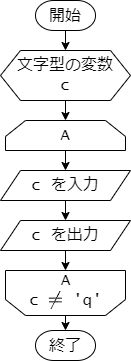

The diagram above was exported from draw.io. Its source (the exported page's mxGraphModel, read from the mxfile embedded in the PNG):
<mxGraphModel dx="305" dy="228" grid="1" gridSize="10" guides="1" tooltips="1" connect="1" arrows="1" fold="1" page="1" pageScale="1" pageWidth="827" pageHeight="1169" math="1" shadow="0">
  <root>
    <mxCell id="0" />
    <mxCell id="1" parent="0" />
    <mxCell id="OBriueYaeIbbUAJPrVc1-25" style="edgeStyle=orthogonalEdgeStyle;rounded=0;orthogonalLoop=1;jettySize=auto;html=1;exitX=0.5;exitY=1;exitDx=0;exitDy=0;exitPerimeter=0;entryX=0.5;entryY=0;entryDx=0;entryDy=0;" parent="1" source="OBriueYaeIbbUAJPrVc1-1" target="OBriueYaeIbbUAJPrVc1-2" edge="1">
      <mxGeometry relative="1" as="geometry" />
    </mxCell>
    <mxCell id="OBriueYaeIbbUAJPrVc1-1" value="開始" style="strokeWidth=1;html=1;shape=mxgraph.flowchart.terminator;whiteSpace=wrap;fontSize=16;" parent="1" vertex="1">
      <mxGeometry x="380" y="240" width="60" height="30" as="geometry" />
    </mxCell>
    <mxCell id="Qx3cotfjjkdEYmzMhQta-2" style="edgeStyle=orthogonalEdgeStyle;rounded=0;orthogonalLoop=1;jettySize=auto;html=1;exitX=0.5;exitY=1;exitDx=0;exitDy=0;entryX=0.5;entryY=0;entryDx=0;entryDy=0;" parent="1" source="OBriueYaeIbbUAJPrVc1-2" target="OBriueYaeIbbUAJPrVc1-31" edge="1">
      <mxGeometry relative="1" as="geometry">
        <mxPoint x="410" y="290" as="targetPoint" />
      </mxGeometry>
    </mxCell>
    <mxCell id="OBriueYaeIbbUAJPrVc1-2" value="文字型の変数&lt;br&gt;c" style="shape=hexagon;perimeter=hexagonPerimeter2;whiteSpace=wrap;html=1;fixedSize=1;fontSize=16;align=center;fontFamily=Lucida Console;" parent="1" vertex="1">
      <mxGeometry x="345" y="290" width="130" height="50" as="geometry" />
    </mxCell>
    <mxCell id="Qx3cotfjjkdEYmzMhQta-6" style="edgeStyle=orthogonalEdgeStyle;rounded=0;orthogonalLoop=1;jettySize=auto;html=1;exitX=0.5;exitY=1;exitDx=0;exitDy=0;entryX=0.5;entryY=0;entryDx=0;entryDy=0;" parent="1" source="OBriueYaeIbbUAJPrVc1-31" target="Qx3cotfjjkdEYmzMhQta-4" edge="1">
      <mxGeometry relative="1" as="geometry" />
    </mxCell>
    <mxCell id="OBriueYaeIbbUAJPrVc1-31" value="A" style="shape=loopLimit;whiteSpace=wrap;html=1;fontSize=16;fontFamily=Lucida Console;" parent="1" vertex="1">
      <mxGeometry x="350" y="360" width="120" height="30" as="geometry" />
    </mxCell>
    <mxCell id="XrIfbICn6l_3tMVtIupJ-9" style="edgeStyle=orthogonalEdgeStyle;rounded=0;orthogonalLoop=1;jettySize=auto;html=1;exitX=0.5;exitY=1;exitDx=0;exitDy=0;entryX=0.5;entryY=0;entryDx=0;entryDy=0;" edge="1" parent="1" source="Qx3cotfjjkdEYmzMhQta-4" target="Qx3cotfjjkdEYmzMhQta-5">
      <mxGeometry relative="1" as="geometry" />
    </mxCell>
    <mxCell id="Qx3cotfjjkdEYmzMhQta-4" value="&lt;font style=&quot;font-size: 16px;&quot;&gt;c を入力&lt;/font&gt;" style="shape=parallelogram;perimeter=parallelogramPerimeter;whiteSpace=wrap;html=1;fixedSize=1;fontFamily=Lucida Console;" parent="1" vertex="1">
      <mxGeometry x="345" y="410" width="130" height="30" as="geometry" />
    </mxCell>
    <mxCell id="XrIfbICn6l_3tMVtIupJ-8" style="edgeStyle=orthogonalEdgeStyle;rounded=0;orthogonalLoop=1;jettySize=auto;html=1;exitX=0.5;exitY=1;exitDx=0;exitDy=0;entryX=0.5;entryY=1;entryDx=0;entryDy=0;" edge="1" parent="1" source="Qx3cotfjjkdEYmzMhQta-5" target="XrIfbICn6l_3tMVtIupJ-5">
      <mxGeometry relative="1" as="geometry" />
    </mxCell>
    <mxCell id="Qx3cotfjjkdEYmzMhQta-5" value="&lt;font style=&quot;font-size: 16px;&quot;&gt;c を出力&lt;/font&gt;" style="shape=parallelogram;perimeter=parallelogramPerimeter;whiteSpace=wrap;html=1;fixedSize=1;fontFamily=Lucida Console;" parent="1" vertex="1">
      <mxGeometry x="345" y="460" width="130" height="30" as="geometry" />
    </mxCell>
    <mxCell id="Qx3cotfjjkdEYmzMhQta-9" value="終了" style="strokeWidth=1;html=1;shape=mxgraph.flowchart.terminator;whiteSpace=wrap;fontSize=16;" parent="1" vertex="1">
      <mxGeometry x="380" y="570" width="60" height="30" as="geometry" />
    </mxCell>
    <mxCell id="XrIfbICn6l_3tMVtIupJ-10" style="edgeStyle=orthogonalEdgeStyle;rounded=0;orthogonalLoop=1;jettySize=auto;html=1;exitX=0.5;exitY=0;exitDx=0;exitDy=0;entryX=0.5;entryY=0;entryDx=0;entryDy=0;entryPerimeter=0;" edge="1" parent="1" source="XrIfbICn6l_3tMVtIupJ-5" target="Qx3cotfjjkdEYmzMhQta-9">
      <mxGeometry relative="1" as="geometry" />
    </mxCell>
    <mxCell id="XrIfbICn6l_3tMVtIupJ-5" value="" style="shape=loopLimit;whiteSpace=wrap;html=1;rotation=-180;" vertex="1" parent="1">
      <mxGeometry x="350" y="510" width="120" height="45" as="geometry" />
    </mxCell>
    <mxCell id="XrIfbICn6l_3tMVtIupJ-7" value="&lt;font face=&quot;Lucida Console&quot;&gt;&lt;span style=&quot;font-size: 16px;&quot;&gt;A&lt;br&gt;c `\ne` 'q'&lt;br&gt;&lt;/span&gt;&lt;/font&gt;" style="text;html=1;align=center;verticalAlign=middle;resizable=0;points=[];autosize=1;strokeColor=none;fillColor=none;" vertex="1" parent="1">
      <mxGeometry x="345" y="505" width="130" height="50" as="geometry" />
    </mxCell>
  </root>
</mxGraphModel>